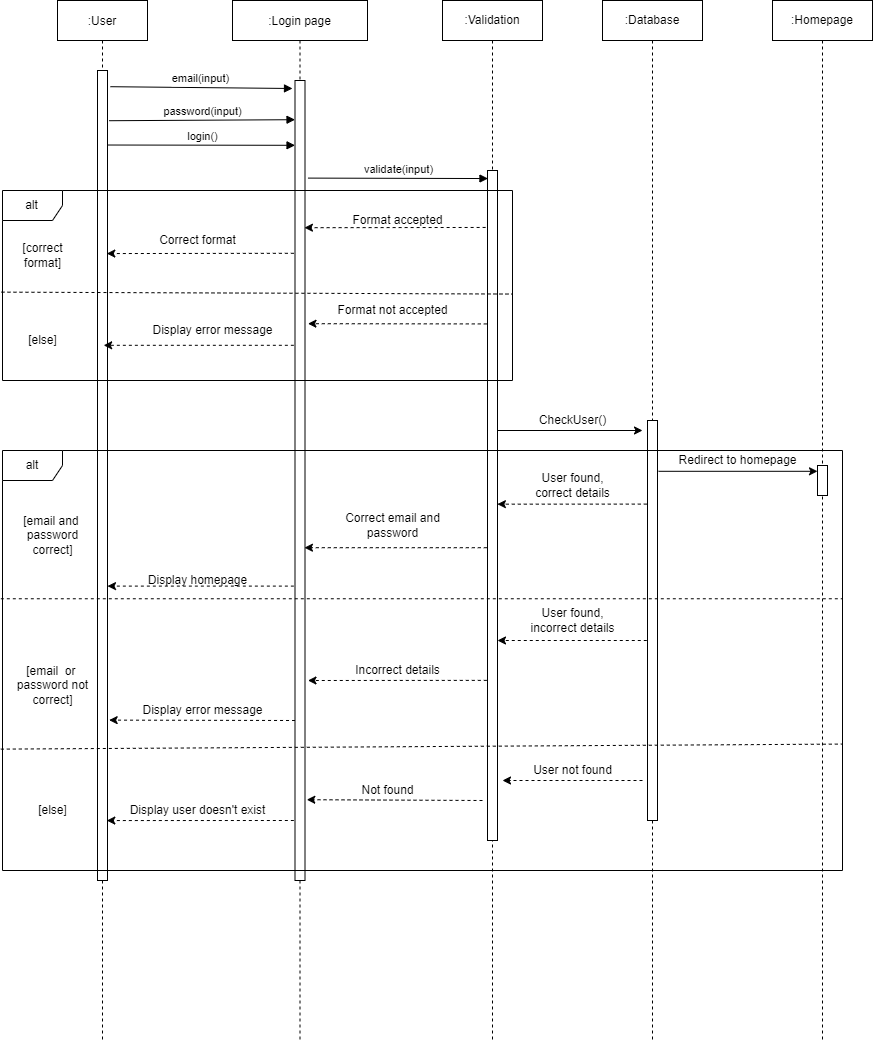

The diagram above was exported from draw.io. Its source (the exported page's mxGraphModel, read from the mxfile embedded in the PNG):
<mxGraphModel dx="1021" dy="567" grid="1" gridSize="10" guides="1" tooltips="1" connect="1" arrows="1" fold="1" page="1" pageScale="1" pageWidth="850" pageHeight="1100" math="0" shadow="0">
  <root>
    <mxCell id="0" />
    <mxCell id="1" parent="0" />
    <mxCell id="3nuBFxr9cyL0pnOWT2aG-1" value=":User" style="shape=umlLifeline;perimeter=lifelinePerimeter;container=1;collapsible=0;recursiveResize=0;rounded=0;shadow=0;strokeWidth=1;" parent="1" vertex="1">
      <mxGeometry x="115" y="80" width="90" height="1040" as="geometry" />
    </mxCell>
    <mxCell id="FoudWY0UYIeMtLkn93zb-27" value="" style="html=1;points=[];perimeter=orthogonalPerimeter;" vertex="1" parent="3nuBFxr9cyL0pnOWT2aG-1">
      <mxGeometry x="40" y="70" width="10" height="810" as="geometry" />
    </mxCell>
    <mxCell id="3nuBFxr9cyL0pnOWT2aG-5" value=":Login page" style="shape=umlLifeline;perimeter=lifelinePerimeter;container=1;collapsible=0;recursiveResize=0;rounded=0;shadow=0;strokeWidth=1;" parent="1" vertex="1">
      <mxGeometry x="290" y="80" width="135" height="1040" as="geometry" />
    </mxCell>
    <mxCell id="FoudWY0UYIeMtLkn93zb-28" value="" style="html=1;points=[];perimeter=orthogonalPerimeter;" vertex="1" parent="3nuBFxr9cyL0pnOWT2aG-5">
      <mxGeometry x="62.5" y="80" width="10" height="800" as="geometry" />
    </mxCell>
    <mxCell id="3nuBFxr9cyL0pnOWT2aG-8" value="email(input)" style="verticalAlign=bottom;endArrow=block;shadow=0;strokeWidth=1;exitX=1.282;exitY=0.02;exitDx=0;exitDy=0;exitPerimeter=0;" parent="1" source="FoudWY0UYIeMtLkn93zb-27" edge="1">
      <mxGeometry relative="1" as="geometry">
        <mxPoint x="220" y="160" as="sourcePoint" />
        <mxPoint x="350" y="168" as="targetPoint" />
      </mxGeometry>
    </mxCell>
    <mxCell id="A7PZe1eMqj5-ycQtQaF9-1" value=":Database" style="shape=umlLifeline;perimeter=lifelinePerimeter;whiteSpace=wrap;html=1;container=1;collapsible=0;recursiveResize=0;outlineConnect=0;" parent="1" vertex="1">
      <mxGeometry x="660" y="80" width="100" height="1040" as="geometry" />
    </mxCell>
    <mxCell id="FoudWY0UYIeMtLkn93zb-29" value="" style="html=1;points=[];perimeter=orthogonalPerimeter;" vertex="1" parent="A7PZe1eMqj5-ycQtQaF9-1">
      <mxGeometry x="45" y="420" width="10" height="400" as="geometry" />
    </mxCell>
    <mxCell id="A7PZe1eMqj5-ycQtQaF9-2" value=":Homepage" style="shape=umlLifeline;perimeter=lifelinePerimeter;whiteSpace=wrap;html=1;container=1;collapsible=0;recursiveResize=0;outlineConnect=0;" parent="1" vertex="1">
      <mxGeometry x="830" y="80" width="100" height="1040" as="geometry" />
    </mxCell>
    <mxCell id="FoudWY0UYIeMtLkn93zb-33" value="" style="html=1;points=[];perimeter=orthogonalPerimeter;" vertex="1" parent="A7PZe1eMqj5-ycQtQaF9-2">
      <mxGeometry x="45" y="465" width="10" height="30" as="geometry" />
    </mxCell>
    <mxCell id="A7PZe1eMqj5-ycQtQaF9-3" value=":Validation" style="shape=umlLifeline;perimeter=lifelinePerimeter;whiteSpace=wrap;html=1;container=1;collapsible=0;recursiveResize=0;outlineConnect=0;" parent="1" vertex="1">
      <mxGeometry x="500" y="80" width="100" height="1040" as="geometry" />
    </mxCell>
    <mxCell id="FoudWY0UYIeMtLkn93zb-31" value="" style="html=1;points=[];perimeter=orthogonalPerimeter;" vertex="1" parent="A7PZe1eMqj5-ycQtQaF9-3">
      <mxGeometry x="45" y="170" width="10" height="670" as="geometry" />
    </mxCell>
    <mxCell id="A7PZe1eMqj5-ycQtQaF9-4" value="validate(input)" style="html=1;verticalAlign=bottom;endArrow=block;rounded=0;exitX=1.297;exitY=0.122;exitDx=0;exitDy=0;exitPerimeter=0;entryX=0.047;entryY=0.012;entryDx=0;entryDy=0;entryPerimeter=0;" parent="1" source="FoudWY0UYIeMtLkn93zb-28" target="FoudWY0UYIeMtLkn93zb-31" edge="1">
      <mxGeometry width="80" relative="1" as="geometry">
        <mxPoint x="380" y="250" as="sourcePoint" />
        <mxPoint x="530" y="250" as="targetPoint" />
      </mxGeometry>
    </mxCell>
    <mxCell id="A7PZe1eMqj5-ycQtQaF9-14" value="password(input)" style="html=1;verticalAlign=bottom;endArrow=block;rounded=0;entryX=0.003;entryY=0.049;entryDx=0;entryDy=0;entryPerimeter=0;exitX=1.165;exitY=0.062;exitDx=0;exitDy=0;exitPerimeter=0;" parent="1" source="FoudWY0UYIeMtLkn93zb-27" target="FoudWY0UYIeMtLkn93zb-28" edge="1">
      <mxGeometry width="80" relative="1" as="geometry">
        <mxPoint x="170" y="199" as="sourcePoint" />
        <mxPoint x="359.5" y="186.88" as="targetPoint" />
      </mxGeometry>
    </mxCell>
    <mxCell id="A7PZe1eMqj5-ycQtQaF9-15" value="login()" style="html=1;verticalAlign=bottom;endArrow=block;rounded=0;entryX=0.003;entryY=0.081;entryDx=0;entryDy=0;entryPerimeter=0;exitX=1.047;exitY=0.092;exitDx=0;exitDy=0;exitPerimeter=0;" parent="1" source="FoudWY0UYIeMtLkn93zb-27" target="FoudWY0UYIeMtLkn93zb-28" edge="1">
      <mxGeometry width="80" relative="1" as="geometry">
        <mxPoint x="170" y="225" as="sourcePoint" />
        <mxPoint x="357.5" y="212.92000000000007" as="targetPoint" />
      </mxGeometry>
    </mxCell>
    <mxCell id="FoudWY0UYIeMtLkn93zb-2" value="[correct&lt;br&gt;format]" style="text;html=1;align=center;verticalAlign=middle;resizable=0;points=[];autosize=1;strokeColor=none;fillColor=none;" vertex="1" parent="1">
      <mxGeometry x="70" y="320" width="60" height="30" as="geometry" />
    </mxCell>
    <mxCell id="FoudWY0UYIeMtLkn93zb-3" value="[else]" style="text;html=1;align=center;verticalAlign=middle;resizable=0;points=[];autosize=1;strokeColor=none;fillColor=none;" vertex="1" parent="1">
      <mxGeometry x="80" y="410" width="40" height="20" as="geometry" />
    </mxCell>
    <mxCell id="FoudWY0UYIeMtLkn93zb-4" value="" style="html=1;labelBackgroundColor=#ffffff;startArrow=none;startFill=0;startSize=6;endArrow=classic;endFill=1;endSize=6;jettySize=auto;orthogonalLoop=1;strokeWidth=1;dashed=1;fontSize=14;rounded=0;" edge="1" parent="1">
      <mxGeometry width="60" height="60" relative="1" as="geometry">
        <mxPoint x="470" y="290" as="sourcePoint" />
        <mxPoint x="470" y="290" as="targetPoint" />
      </mxGeometry>
    </mxCell>
    <mxCell id="FoudWY0UYIeMtLkn93zb-5" value="" style="html=1;labelBackgroundColor=#ffffff;startArrow=none;startFill=0;startSize=6;endArrow=classic;endFill=1;endSize=6;jettySize=auto;orthogonalLoop=1;strokeWidth=1;dashed=1;fontSize=14;rounded=0;entryX=0.944;entryY=0.184;entryDx=0;entryDy=0;entryPerimeter=0;exitX=-0.188;exitY=0.085;exitDx=0;exitDy=0;exitPerimeter=0;" edge="1" parent="1" source="FoudWY0UYIeMtLkn93zb-31" target="FoudWY0UYIeMtLkn93zb-28">
      <mxGeometry width="60" height="60" relative="1" as="geometry">
        <mxPoint x="530" y="298" as="sourcePoint" />
        <mxPoint x="370" y="298" as="targetPoint" />
      </mxGeometry>
    </mxCell>
    <mxCell id="FoudWY0UYIeMtLkn93zb-6" value="Format accepted" style="text;html=1;align=center;verticalAlign=middle;resizable=0;points=[];autosize=1;strokeColor=none;fillColor=none;" vertex="1" parent="1">
      <mxGeometry x="400" y="290" width="110" height="20" as="geometry" />
    </mxCell>
    <mxCell id="FoudWY0UYIeMtLkn93zb-7" value="" style="html=1;labelBackgroundColor=#ffffff;startArrow=none;startFill=0;startSize=6;endArrow=classic;endFill=1;endSize=6;jettySize=auto;orthogonalLoop=1;strokeWidth=1;dashed=1;fontSize=14;rounded=0;exitX=-0.071;exitY=0.229;exitDx=0;exitDy=0;exitPerimeter=0;entryX=1.297;entryY=0.304;entryDx=0;entryDy=0;entryPerimeter=0;" edge="1" parent="1" source="FoudWY0UYIeMtLkn93zb-31" target="FoudWY0UYIeMtLkn93zb-28">
      <mxGeometry width="60" height="60" relative="1" as="geometry">
        <mxPoint x="544.5" y="399.70000000000005" as="sourcePoint" />
        <mxPoint x="380" y="400" as="targetPoint" />
      </mxGeometry>
    </mxCell>
    <mxCell id="FoudWY0UYIeMtLkn93zb-8" value="" style="html=1;labelBackgroundColor=#ffffff;startArrow=none;startFill=0;startSize=6;endArrow=classic;endFill=1;endSize=6;jettySize=auto;orthogonalLoop=1;strokeWidth=1;dashed=1;fontSize=14;rounded=0;entryX=1.117;entryY=0.916;entryDx=0;entryDy=0;entryPerimeter=0;exitX=-0.115;exitY=0.331;exitDx=0;exitDy=0;exitPerimeter=0;" edge="1" parent="1" source="FoudWY0UYIeMtLkn93zb-28">
      <mxGeometry width="60" height="60" relative="1" as="geometry">
        <mxPoint x="340" y="425" as="sourcePoint" />
        <mxPoint x="161.17000000000007" y="424.79999999999995" as="targetPoint" />
      </mxGeometry>
    </mxCell>
    <mxCell id="FoudWY0UYIeMtLkn93zb-10" value="Format not accepted" style="text;html=1;align=center;verticalAlign=middle;resizable=0;points=[];autosize=1;strokeColor=none;fillColor=none;" vertex="1" parent="1">
      <mxGeometry x="385" y="380" width="130" height="20" as="geometry" />
    </mxCell>
    <mxCell id="FoudWY0UYIeMtLkn93zb-11" value="" style="html=1;labelBackgroundColor=#ffffff;startArrow=none;startFill=0;startSize=6;endArrow=classic;endFill=1;endSize=6;jettySize=auto;orthogonalLoop=1;strokeWidth=1;dashed=1;fontSize=14;rounded=0;entryX=0.929;entryY=0.226;entryDx=0;entryDy=0;entryPerimeter=0;exitX=-0.115;exitY=0.216;exitDx=0;exitDy=0;exitPerimeter=0;" edge="1" parent="1" source="FoudWY0UYIeMtLkn93zb-28" target="FoudWY0UYIeMtLkn93zb-27">
      <mxGeometry width="60" height="60" relative="1" as="geometry">
        <mxPoint x="340" y="320" as="sourcePoint" />
        <mxPoint x="180" y="320" as="targetPoint" />
      </mxGeometry>
    </mxCell>
    <mxCell id="FoudWY0UYIeMtLkn93zb-12" value="Correct format" style="text;html=1;align=center;verticalAlign=middle;resizable=0;points=[];autosize=1;strokeColor=none;fillColor=none;" vertex="1" parent="1">
      <mxGeometry x="210" y="310" width="90" height="20" as="geometry" />
    </mxCell>
    <mxCell id="FoudWY0UYIeMtLkn93zb-16" value="" style="endArrow=classic;html=1;rounded=0;" edge="1" parent="1" source="FoudWY0UYIeMtLkn93zb-31">
      <mxGeometry width="50" height="50" relative="1" as="geometry">
        <mxPoint x="570" y="490" as="sourcePoint" />
        <mxPoint x="700" y="510" as="targetPoint" />
      </mxGeometry>
    </mxCell>
    <mxCell id="FoudWY0UYIeMtLkn93zb-17" value="CheckUser()" style="text;html=1;align=center;verticalAlign=middle;resizable=0;points=[];autosize=1;strokeColor=none;fillColor=none;" vertex="1" parent="1">
      <mxGeometry x="590" y="490" width="80" height="20" as="geometry" />
    </mxCell>
    <mxCell id="FoudWY0UYIeMtLkn93zb-18" value="alt" style="shape=umlFrame;whiteSpace=wrap;html=1;" vertex="1" parent="1">
      <mxGeometry x="60" y="530" width="840" height="420" as="geometry" />
    </mxCell>
    <mxCell id="FoudWY0UYIeMtLkn93zb-20" value="User found,&lt;br&gt;correct details" style="text;html=1;align=center;verticalAlign=middle;resizable=0;points=[];autosize=1;strokeColor=none;fillColor=none;" vertex="1" parent="1">
      <mxGeometry x="585" y="550" width="90" height="30" as="geometry" />
    </mxCell>
    <mxCell id="FoudWY0UYIeMtLkn93zb-21" value="" style="html=1;labelBackgroundColor=#ffffff;startArrow=none;startFill=0;startSize=6;endArrow=classic;endFill=1;endSize=6;jettySize=auto;orthogonalLoop=1;strokeWidth=1;dashed=1;fontSize=14;rounded=0;exitX=-0.071;exitY=0.563;exitDx=0;exitDy=0;exitPerimeter=0;entryX=0.944;entryY=0.584;entryDx=0;entryDy=0;entryPerimeter=0;" edge="1" parent="1" source="FoudWY0UYIeMtLkn93zb-31" target="FoudWY0UYIeMtLkn93zb-28">
      <mxGeometry width="60" height="60" relative="1" as="geometry">
        <mxPoint x="541.84" y="550.0999999999999" as="sourcePoint" />
        <mxPoint x="380" y="551" as="targetPoint" />
      </mxGeometry>
    </mxCell>
    <mxCell id="FoudWY0UYIeMtLkn93zb-23" value="Correct email and&lt;br&gt;password" style="text;html=1;align=center;verticalAlign=middle;resizable=0;points=[];autosize=1;strokeColor=none;fillColor=none;" vertex="1" parent="1">
      <mxGeometry x="395" y="590" width="110" height="30" as="geometry" />
    </mxCell>
    <mxCell id="A7PZe1eMqj5-ycQtQaF9-12" value="alt" style="shape=umlFrame;whiteSpace=wrap;html=1;" parent="1" vertex="1">
      <mxGeometry x="60" y="270" width="510" height="190" as="geometry" />
    </mxCell>
    <mxCell id="FoudWY0UYIeMtLkn93zb-1" value="" style="endArrow=none;dashed=1;html=1;rounded=0;exitX=-0.002;exitY=0.535;exitDx=0;exitDy=0;exitPerimeter=0;entryX=1;entryY=0.545;entryDx=0;entryDy=0;entryPerimeter=0;" edge="1" parent="1" source="A7PZe1eMqj5-ycQtQaF9-12" target="A7PZe1eMqj5-ycQtQaF9-12">
      <mxGeometry width="50" height="50" relative="1" as="geometry">
        <mxPoint x="420" y="440" as="sourcePoint" />
        <mxPoint x="470" y="390" as="targetPoint" />
      </mxGeometry>
    </mxCell>
    <mxCell id="FoudWY0UYIeMtLkn93zb-26" value="" style="endArrow=classic;html=1;rounded=0;exitX=1.106;exitY=0.127;exitDx=0;exitDy=0;exitPerimeter=0;" edge="1" parent="1" source="FoudWY0UYIeMtLkn93zb-29" target="FoudWY0UYIeMtLkn93zb-33">
      <mxGeometry width="50" height="50" relative="1" as="geometry">
        <mxPoint x="790" y="520" as="sourcePoint" />
        <mxPoint x="830" y="520" as="targetPoint" />
      </mxGeometry>
    </mxCell>
    <mxCell id="FoudWY0UYIeMtLkn93zb-9" value="Display error message" style="text;html=1;align=center;verticalAlign=middle;resizable=0;points=[];autosize=1;strokeColor=none;fillColor=none;" vertex="1" parent="1">
      <mxGeometry x="200" y="400" width="140" height="20" as="geometry" />
    </mxCell>
    <mxCell id="FoudWY0UYIeMtLkn93zb-24" value="" style="html=1;labelBackgroundColor=#ffffff;startArrow=none;startFill=0;startSize=6;endArrow=classic;endFill=1;endSize=6;jettySize=auto;orthogonalLoop=1;strokeWidth=1;dashed=1;fontSize=14;rounded=0;exitX=-0.115;exitY=0.632;exitDx=0;exitDy=0;exitPerimeter=0;" edge="1" parent="1" source="FoudWY0UYIeMtLkn93zb-28" target="FoudWY0UYIeMtLkn93zb-27">
      <mxGeometry width="60" height="60" relative="1" as="geometry">
        <mxPoint x="340" y="570" as="sourcePoint" />
        <mxPoint x="210" y="570" as="targetPoint" />
      </mxGeometry>
    </mxCell>
    <mxCell id="FoudWY0UYIeMtLkn93zb-32" value="Redirect to homepage" style="text;html=1;align=center;verticalAlign=middle;resizable=0;points=[];autosize=1;strokeColor=none;fillColor=none;" vertex="1" parent="1">
      <mxGeometry x="730" y="530" width="130" height="20" as="geometry" />
    </mxCell>
    <mxCell id="FoudWY0UYIeMtLkn93zb-34" value="" style="endArrow=none;dashed=1;html=1;rounded=0;exitX=-0.002;exitY=0.353;exitDx=0;exitDy=0;exitPerimeter=0;entryX=1;entryY=0.353;entryDx=0;entryDy=0;entryPerimeter=0;" edge="1" parent="1" source="FoudWY0UYIeMtLkn93zb-18" target="FoudWY0UYIeMtLkn93zb-18">
      <mxGeometry width="50" height="50" relative="1" as="geometry">
        <mxPoint x="-350" y="700" as="sourcePoint" />
        <mxPoint x="-300" y="650" as="targetPoint" />
      </mxGeometry>
    </mxCell>
    <mxCell id="FoudWY0UYIeMtLkn93zb-35" value="" style="html=1;labelBackgroundColor=#ffffff;startArrow=none;startFill=0;startSize=6;endArrow=classic;endFill=1;endSize=6;jettySize=auto;orthogonalLoop=1;strokeWidth=1;dashed=1;fontSize=14;rounded=0;exitX=-0.071;exitY=0.55;exitDx=0;exitDy=0;exitPerimeter=0;" edge="1" parent="1" source="FoudWY0UYIeMtLkn93zb-29" target="FoudWY0UYIeMtLkn93zb-31">
      <mxGeometry width="60" height="60" relative="1" as="geometry">
        <mxPoint x="510" y="670" as="sourcePoint" />
        <mxPoint x="590" y="670" as="targetPoint" />
      </mxGeometry>
    </mxCell>
    <mxCell id="FoudWY0UYIeMtLkn93zb-36" value="User found,&lt;br&gt;incorrect details" style="text;html=1;align=center;verticalAlign=middle;resizable=0;points=[];autosize=1;strokeColor=none;fillColor=none;" vertex="1" parent="1">
      <mxGeometry x="580" y="685" width="100" height="30" as="geometry" />
    </mxCell>
    <mxCell id="FoudWY0UYIeMtLkn93zb-37" value="" style="html=1;labelBackgroundColor=#ffffff;startArrow=none;startFill=0;startSize=6;endArrow=classic;endFill=1;endSize=6;jettySize=auto;orthogonalLoop=1;strokeWidth=1;dashed=1;fontSize=14;rounded=0;entryX=1.297;entryY=0.75;entryDx=0;entryDy=0;entryPerimeter=0;exitX=-0.071;exitY=0.761;exitDx=0;exitDy=0;exitPerimeter=0;" edge="1" parent="1" source="FoudWY0UYIeMtLkn93zb-31" target="FoudWY0UYIeMtLkn93zb-28">
      <mxGeometry width="60" height="60" relative="1" as="geometry">
        <mxPoint x="460" y="760" as="sourcePoint" />
        <mxPoint x="590" y="760" as="targetPoint" />
      </mxGeometry>
    </mxCell>
    <mxCell id="FoudWY0UYIeMtLkn93zb-38" value="Incorrect details" style="text;html=1;align=center;verticalAlign=middle;resizable=0;points=[];autosize=1;strokeColor=none;fillColor=none;" vertex="1" parent="1">
      <mxGeometry x="405" y="740" width="100" height="20" as="geometry" />
    </mxCell>
    <mxCell id="FoudWY0UYIeMtLkn93zb-39" value="" style="html=1;labelBackgroundColor=#ffffff;startArrow=none;startFill=0;startSize=6;endArrow=classic;endFill=1;endSize=6;jettySize=auto;orthogonalLoop=1;strokeWidth=1;dashed=1;fontSize=14;rounded=0;exitX=0.003;exitY=0.8;exitDx=0;exitDy=0;exitPerimeter=0;entryX=1.165;entryY=0.802;entryDx=0;entryDy=0;entryPerimeter=0;" edge="1" parent="1" source="FoudWY0UYIeMtLkn93zb-28" target="FoudWY0UYIeMtLkn93zb-27">
      <mxGeometry width="60" height="60" relative="1" as="geometry">
        <mxPoint x="330" y="760" as="sourcePoint" />
        <mxPoint x="410" y="760" as="targetPoint" />
      </mxGeometry>
    </mxCell>
    <mxCell id="FoudWY0UYIeMtLkn93zb-40" value="Display error message" style="text;html=1;align=center;verticalAlign=middle;resizable=0;points=[];autosize=1;strokeColor=none;fillColor=none;" vertex="1" parent="1">
      <mxGeometry x="190" y="780" width="140" height="20" as="geometry" />
    </mxCell>
    <mxCell id="FoudWY0UYIeMtLkn93zb-41" value="" style="endArrow=none;dashed=1;html=1;rounded=0;exitX=-0.002;exitY=0.711;exitDx=0;exitDy=0;exitPerimeter=0;entryX=1;entryY=0.699;entryDx=0;entryDy=0;entryPerimeter=0;" edge="1" parent="1" source="FoudWY0UYIeMtLkn93zb-18" target="FoudWY0UYIeMtLkn93zb-18">
      <mxGeometry width="50" height="50" relative="1" as="geometry">
        <mxPoint x="-220" y="780" as="sourcePoint" />
        <mxPoint x="900" y="840" as="targetPoint" />
      </mxGeometry>
    </mxCell>
    <mxCell id="FoudWY0UYIeMtLkn93zb-42" value="" style="html=1;labelBackgroundColor=#ffffff;startArrow=none;startFill=0;startSize=6;endArrow=classic;endFill=1;endSize=6;jettySize=auto;orthogonalLoop=1;strokeWidth=1;dashed=1;fontSize=14;rounded=0;" edge="1" parent="1">
      <mxGeometry width="60" height="60" relative="1" as="geometry">
        <mxPoint x="700" y="860" as="sourcePoint" />
        <mxPoint x="560" y="860" as="targetPoint" />
      </mxGeometry>
    </mxCell>
    <mxCell id="FoudWY0UYIeMtLkn93zb-43" value="User not found" style="text;html=1;align=center;verticalAlign=middle;resizable=0;points=[];autosize=1;strokeColor=none;fillColor=none;" vertex="1" parent="1">
      <mxGeometry x="585" y="840" width="90" height="20" as="geometry" />
    </mxCell>
    <mxCell id="FoudWY0UYIeMtLkn93zb-44" value="" style="html=1;labelBackgroundColor=#ffffff;startArrow=none;startFill=0;startSize=6;endArrow=classic;endFill=1;endSize=6;jettySize=auto;orthogonalLoop=1;strokeWidth=1;dashed=1;fontSize=14;rounded=0;entryX=1.179;entryY=0.899;entryDx=0;entryDy=0;entryPerimeter=0;" edge="1" parent="1" target="FoudWY0UYIeMtLkn93zb-28">
      <mxGeometry width="60" height="60" relative="1" as="geometry">
        <mxPoint x="540" y="880" as="sourcePoint" />
        <mxPoint x="540" y="900" as="targetPoint" />
      </mxGeometry>
    </mxCell>
    <mxCell id="FoudWY0UYIeMtLkn93zb-45" value="Not found" style="text;html=1;align=center;verticalAlign=middle;resizable=0;points=[];autosize=1;strokeColor=none;fillColor=none;" vertex="1" parent="1">
      <mxGeometry x="410" y="860" width="70" height="20" as="geometry" />
    </mxCell>
    <mxCell id="FoudWY0UYIeMtLkn93zb-46" value="" style="html=1;labelBackgroundColor=#ffffff;startArrow=none;startFill=0;startSize=6;endArrow=classic;endFill=1;endSize=6;jettySize=auto;orthogonalLoop=1;strokeWidth=1;dashed=1;fontSize=14;rounded=0;exitX=-0.115;exitY=0.925;exitDx=0;exitDy=0;exitPerimeter=0;entryX=0.929;entryY=0.926;entryDx=0;entryDy=0;entryPerimeter=0;" edge="1" parent="1" source="FoudWY0UYIeMtLkn93zb-28" target="FoudWY0UYIeMtLkn93zb-27">
      <mxGeometry width="60" height="60" relative="1" as="geometry">
        <mxPoint x="460" y="900" as="sourcePoint" />
        <mxPoint x="540" y="900" as="targetPoint" />
      </mxGeometry>
    </mxCell>
    <mxCell id="FoudWY0UYIeMtLkn93zb-47" value="Display user doesn't exist" style="text;html=1;align=center;verticalAlign=middle;resizable=0;points=[];autosize=1;strokeColor=none;fillColor=none;" vertex="1" parent="1">
      <mxGeometry x="180" y="880" width="150" height="20" as="geometry" />
    </mxCell>
    <mxCell id="FoudWY0UYIeMtLkn93zb-49" value="[email and&amp;nbsp;&lt;br&gt;password&lt;br&gt;correct]" style="text;html=1;align=center;verticalAlign=middle;resizable=0;points=[];autosize=1;strokeColor=none;fillColor=none;" vertex="1" parent="1">
      <mxGeometry x="75" y="590" width="70" height="50" as="geometry" />
    </mxCell>
    <mxCell id="FoudWY0UYIeMtLkn93zb-50" value="[email&amp;nbsp; or &lt;br&gt;password not&lt;br&gt;correct]" style="text;html=1;align=center;verticalAlign=middle;resizable=0;points=[];autosize=1;strokeColor=none;fillColor=none;" vertex="1" parent="1">
      <mxGeometry x="65" y="740" width="90" height="50" as="geometry" />
    </mxCell>
    <mxCell id="FoudWY0UYIeMtLkn93zb-51" value="[else]" style="text;html=1;align=center;verticalAlign=middle;resizable=0;points=[];autosize=1;strokeColor=none;fillColor=none;" vertex="1" parent="1">
      <mxGeometry x="90" y="880" width="40" height="20" as="geometry" />
    </mxCell>
    <mxCell id="FoudWY0UYIeMtLkn93zb-19" value="" style="html=1;labelBackgroundColor=#ffffff;startArrow=none;startFill=0;startSize=6;endArrow=classic;endFill=1;endSize=6;jettySize=auto;orthogonalLoop=1;strokeWidth=1;dashed=1;fontSize=14;rounded=0;exitX=-0.071;exitY=0.209;exitDx=0;exitDy=0;exitPerimeter=0;entryX=0.988;entryY=0.498;entryDx=0;entryDy=0;entryPerimeter=0;" edge="1" parent="1" source="FoudWY0UYIeMtLkn93zb-29" target="FoudWY0UYIeMtLkn93zb-31">
      <mxGeometry width="60" height="60" relative="1" as="geometry">
        <mxPoint x="704.1700000000001" y="560" as="sourcePoint" />
        <mxPoint x="555" y="560.0799999999999" as="targetPoint" />
      </mxGeometry>
    </mxCell>
    <mxCell id="FoudWY0UYIeMtLkn93zb-25" value="Display homepage" style="text;html=1;align=center;verticalAlign=middle;resizable=0;points=[];autosize=1;strokeColor=none;fillColor=none;" vertex="1" parent="1">
      <mxGeometry x="200" y="650" width="110" height="20" as="geometry" />
    </mxCell>
  </root>
</mxGraphModel>